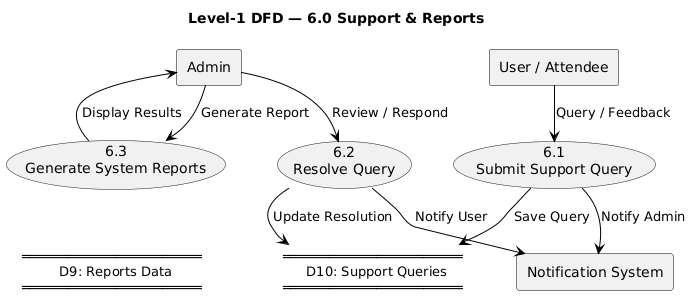

The diagram above was rendered by PlantUML. Its source (embedded in the PNG):
@startuml
!pragma layout smetana
title Level-1 DFD — 6.0 Support & Reports 

skinparam shadowing false
skinparam ArrowColor black
skinparam defaultTextAlignment center

' Entities: light gray boxes
skinparam rectangle {
  BackgroundColor #F2F3F4
  BorderColor black
}
' Data stores: fully transparent
skinparam note {
  BackgroundColor transparent
  BorderColor transparent
}

' --- External Entities ---
rectangle "User / Attendee" as E1
rectangle "Admin" as EA
rectangle "Notification System" as EN

' --- Data Stores (transparent notes) ---
note as D10
═══════════════════════
  D10: Support Queries
═══════════════════════
end note

note as D9
═══════════════════════
  D9: Reports Data
═══════════════════════
end note

' --- Processes ---
usecase "6.1\nSubmit Support Query" as P61
usecase "6.2\nResolve Query" as P62
usecase "6.3\nGenerate System Reports" as P63

' --- Flows ---
E1 --> P61 : Query / Feedback
P61 --> D10 : Save Query
P61 --> EN : Notify Admin

EA --> P62 : Review / Respond
P62 --> D10 : Update Resolution
P62 --> EN : Notify User

EA --> P63 : Generate Report
P63 --> D9 : Retrieve Data
P63 --> EA : Display Results
@enduml